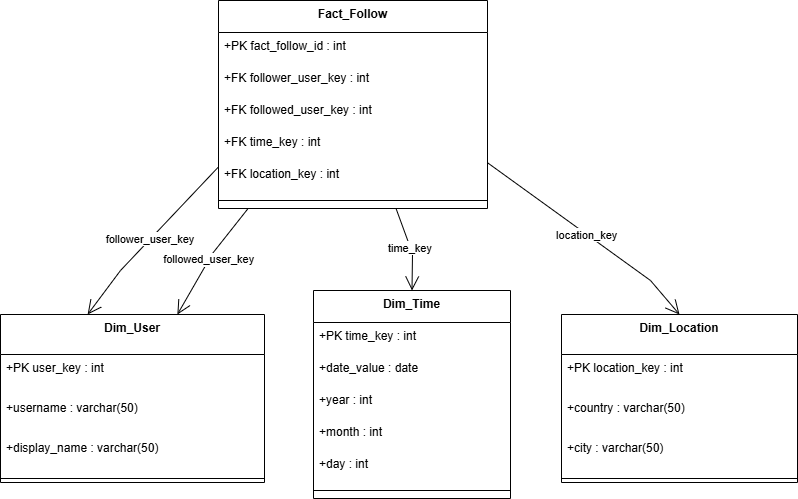

The diagram above was exported from draw.io. Its source (the exported page's mxGraphModel, read from the mxfile embedded in the PNG):
<mxGraphModel dx="1042" dy="562" grid="1" gridSize="10" guides="1" tooltips="1" connect="1" arrows="1" fold="1" page="1" pageScale="1" pageWidth="827" pageHeight="1169" math="0" shadow="0">
  <root>
    <mxCell id="0" />
    <mxCell id="1" parent="0" />
    <mxCell id="-zKR68uLlt2I9qvue7bJ-34" value="Fact_Follow" style="swimlane;fontStyle=1;align=center;verticalAlign=top;childLayout=stackLayout;horizontal=1;startSize=32;horizontalStack=0;resizeParent=1;resizeParentMax=0;resizeLast=0;collapsible=0;marginBottom=0;" vertex="1" parent="1">
      <mxGeometry x="238" y="290" width="269" height="208" as="geometry" />
    </mxCell>
    <mxCell id="-zKR68uLlt2I9qvue7bJ-35" value="+PK fact_follow_id : int" style="text;strokeColor=none;fillColor=none;align=left;verticalAlign=top;spacingLeft=4;spacingRight=4;overflow=hidden;rotatable=0;points=[[0,0.5],[1,0.5]];portConstraint=eastwest;" vertex="1" parent="-zKR68uLlt2I9qvue7bJ-34">
      <mxGeometry y="32" width="269" height="32" as="geometry" />
    </mxCell>
    <mxCell id="-zKR68uLlt2I9qvue7bJ-36" value="+FK follower_user_key : int" style="text;strokeColor=none;fillColor=none;align=left;verticalAlign=top;spacingLeft=4;spacingRight=4;overflow=hidden;rotatable=0;points=[[0,0.5],[1,0.5]];portConstraint=eastwest;" vertex="1" parent="-zKR68uLlt2I9qvue7bJ-34">
      <mxGeometry y="64" width="269" height="32" as="geometry" />
    </mxCell>
    <mxCell id="-zKR68uLlt2I9qvue7bJ-37" value="+FK followed_user_key : int" style="text;strokeColor=none;fillColor=none;align=left;verticalAlign=top;spacingLeft=4;spacingRight=4;overflow=hidden;rotatable=0;points=[[0,0.5],[1,0.5]];portConstraint=eastwest;" vertex="1" parent="-zKR68uLlt2I9qvue7bJ-34">
      <mxGeometry y="96" width="269" height="32" as="geometry" />
    </mxCell>
    <mxCell id="-zKR68uLlt2I9qvue7bJ-38" value="+FK time_key : int" style="text;strokeColor=none;fillColor=none;align=left;verticalAlign=top;spacingLeft=4;spacingRight=4;overflow=hidden;rotatable=0;points=[[0,0.5],[1,0.5]];portConstraint=eastwest;" vertex="1" parent="-zKR68uLlt2I9qvue7bJ-34">
      <mxGeometry y="128" width="269" height="32" as="geometry" />
    </mxCell>
    <mxCell id="-zKR68uLlt2I9qvue7bJ-39" value="+FK location_key : int" style="text;strokeColor=none;fillColor=none;align=left;verticalAlign=top;spacingLeft=4;spacingRight=4;overflow=hidden;rotatable=0;points=[[0,0.5],[1,0.5]];portConstraint=eastwest;" vertex="1" parent="-zKR68uLlt2I9qvue7bJ-34">
      <mxGeometry y="160" width="269" height="32" as="geometry" />
    </mxCell>
    <mxCell id="-zKR68uLlt2I9qvue7bJ-40" style="line;strokeWidth=1;fillColor=none;align=left;verticalAlign=middle;spacingTop=-1;spacingLeft=3;spacingRight=3;rotatable=0;labelPosition=right;points=[];portConstraint=eastwest;strokeColor=inherit;" vertex="1" parent="-zKR68uLlt2I9qvue7bJ-34">
      <mxGeometry y="192" width="269" height="16" as="geometry" />
    </mxCell>
    <mxCell id="-zKR68uLlt2I9qvue7bJ-41" value="Dim_User" style="swimlane;fontStyle=1;align=center;verticalAlign=top;childLayout=stackLayout;horizontal=1;startSize=40;horizontalStack=0;resizeParent=1;resizeParentMax=0;resizeLast=0;collapsible=0;marginBottom=0;" vertex="1" parent="1">
      <mxGeometry x="20" y="604" width="264" height="168" as="geometry" />
    </mxCell>
    <mxCell id="-zKR68uLlt2I9qvue7bJ-42" value="+PK user_key : int" style="text;strokeColor=none;fillColor=none;align=left;verticalAlign=top;spacingLeft=4;spacingRight=4;overflow=hidden;rotatable=0;points=[[0,0.5],[1,0.5]];portConstraint=eastwest;" vertex="1" parent="-zKR68uLlt2I9qvue7bJ-41">
      <mxGeometry y="40" width="264" height="40" as="geometry" />
    </mxCell>
    <mxCell id="-zKR68uLlt2I9qvue7bJ-44" value="+username : varchar(50)" style="text;strokeColor=none;fillColor=none;align=left;verticalAlign=top;spacingLeft=4;spacingRight=4;overflow=hidden;rotatable=0;points=[[0,0.5],[1,0.5]];portConstraint=eastwest;" vertex="1" parent="-zKR68uLlt2I9qvue7bJ-41">
      <mxGeometry y="80" width="264" height="40" as="geometry" />
    </mxCell>
    <mxCell id="-zKR68uLlt2I9qvue7bJ-45" value="+display_name : varchar(50)" style="text;strokeColor=none;fillColor=none;align=left;verticalAlign=top;spacingLeft=4;spacingRight=4;overflow=hidden;rotatable=0;points=[[0,0.5],[1,0.5]];portConstraint=eastwest;" vertex="1" parent="-zKR68uLlt2I9qvue7bJ-41">
      <mxGeometry y="120" width="264" height="40" as="geometry" />
    </mxCell>
    <mxCell id="-zKR68uLlt2I9qvue7bJ-43" style="line;strokeWidth=1;fillColor=none;align=left;verticalAlign=middle;spacingTop=-1;spacingLeft=3;spacingRight=3;rotatable=0;labelPosition=right;points=[];portConstraint=eastwest;strokeColor=inherit;" vertex="1" parent="-zKR68uLlt2I9qvue7bJ-41">
      <mxGeometry y="160" width="264" height="8" as="geometry" />
    </mxCell>
    <mxCell id="-zKR68uLlt2I9qvue7bJ-46" value="Dim_Time" style="swimlane;fontStyle=1;align=center;verticalAlign=top;childLayout=stackLayout;horizontal=1;startSize=32;horizontalStack=0;resizeParent=1;resizeParentMax=0;resizeLast=0;collapsible=0;marginBottom=0;" vertex="1" parent="1">
      <mxGeometry x="333" y="580" width="197" height="208" as="geometry" />
    </mxCell>
    <mxCell id="-zKR68uLlt2I9qvue7bJ-47" value="+PK time_key : int" style="text;strokeColor=none;fillColor=none;align=left;verticalAlign=top;spacingLeft=4;spacingRight=4;overflow=hidden;rotatable=0;points=[[0,0.5],[1,0.5]];portConstraint=eastwest;" vertex="1" parent="-zKR68uLlt2I9qvue7bJ-46">
      <mxGeometry y="32" width="197" height="32" as="geometry" />
    </mxCell>
    <mxCell id="-zKR68uLlt2I9qvue7bJ-48" value="+date_value : date" style="text;strokeColor=none;fillColor=none;align=left;verticalAlign=top;spacingLeft=4;spacingRight=4;overflow=hidden;rotatable=0;points=[[0,0.5],[1,0.5]];portConstraint=eastwest;" vertex="1" parent="-zKR68uLlt2I9qvue7bJ-46">
      <mxGeometry y="64" width="197" height="32" as="geometry" />
    </mxCell>
    <mxCell id="-zKR68uLlt2I9qvue7bJ-49" value="+year : int" style="text;strokeColor=none;fillColor=none;align=left;verticalAlign=top;spacingLeft=4;spacingRight=4;overflow=hidden;rotatable=0;points=[[0,0.5],[1,0.5]];portConstraint=eastwest;" vertex="1" parent="-zKR68uLlt2I9qvue7bJ-46">
      <mxGeometry y="96" width="197" height="32" as="geometry" />
    </mxCell>
    <mxCell id="-zKR68uLlt2I9qvue7bJ-50" value="+month : int" style="text;strokeColor=none;fillColor=none;align=left;verticalAlign=top;spacingLeft=4;spacingRight=4;overflow=hidden;rotatable=0;points=[[0,0.5],[1,0.5]];portConstraint=eastwest;" vertex="1" parent="-zKR68uLlt2I9qvue7bJ-46">
      <mxGeometry y="128" width="197" height="32" as="geometry" />
    </mxCell>
    <mxCell id="-zKR68uLlt2I9qvue7bJ-51" value="+day : int" style="text;strokeColor=none;fillColor=none;align=left;verticalAlign=top;spacingLeft=4;spacingRight=4;overflow=hidden;rotatable=0;points=[[0,0.5],[1,0.5]];portConstraint=eastwest;" vertex="1" parent="-zKR68uLlt2I9qvue7bJ-46">
      <mxGeometry y="160" width="197" height="32" as="geometry" />
    </mxCell>
    <mxCell id="-zKR68uLlt2I9qvue7bJ-52" style="line;strokeWidth=1;fillColor=none;align=left;verticalAlign=middle;spacingTop=-1;spacingLeft=3;spacingRight=3;rotatable=0;labelPosition=right;points=[];portConstraint=eastwest;strokeColor=inherit;" vertex="1" parent="-zKR68uLlt2I9qvue7bJ-46">
      <mxGeometry y="192" width="197" height="16" as="geometry" />
    </mxCell>
    <mxCell id="-zKR68uLlt2I9qvue7bJ-53" value="Dim_Location" style="swimlane;fontStyle=1;align=center;verticalAlign=top;childLayout=stackLayout;horizontal=1;startSize=40;horizontalStack=0;resizeParent=1;resizeParentMax=0;resizeLast=0;collapsible=0;marginBottom=0;" vertex="1" parent="1">
      <mxGeometry x="581" y="604" width="236" height="168" as="geometry" />
    </mxCell>
    <mxCell id="-zKR68uLlt2I9qvue7bJ-54" value="+PK location_key : int" style="text;strokeColor=none;fillColor=none;align=left;verticalAlign=top;spacingLeft=4;spacingRight=4;overflow=hidden;rotatable=0;points=[[0,0.5],[1,0.5]];portConstraint=eastwest;" vertex="1" parent="-zKR68uLlt2I9qvue7bJ-53">
      <mxGeometry y="40" width="236" height="40" as="geometry" />
    </mxCell>
    <mxCell id="-zKR68uLlt2I9qvue7bJ-56" value="+country : varchar(50)" style="text;strokeColor=none;fillColor=none;align=left;verticalAlign=top;spacingLeft=4;spacingRight=4;overflow=hidden;rotatable=0;points=[[0,0.5],[1,0.5]];portConstraint=eastwest;" vertex="1" parent="-zKR68uLlt2I9qvue7bJ-53">
      <mxGeometry y="80" width="236" height="40" as="geometry" />
    </mxCell>
    <mxCell id="-zKR68uLlt2I9qvue7bJ-57" value="+city : varchar(50)" style="text;strokeColor=none;fillColor=none;align=left;verticalAlign=top;spacingLeft=4;spacingRight=4;overflow=hidden;rotatable=0;points=[[0,0.5],[1,0.5]];portConstraint=eastwest;" vertex="1" parent="-zKR68uLlt2I9qvue7bJ-53">
      <mxGeometry y="120" width="236" height="40" as="geometry" />
    </mxCell>
    <mxCell id="-zKR68uLlt2I9qvue7bJ-55" style="line;strokeWidth=1;fillColor=none;align=left;verticalAlign=middle;spacingTop=-1;spacingLeft=3;spacingRight=3;rotatable=0;labelPosition=right;points=[];portConstraint=eastwest;strokeColor=inherit;" vertex="1" parent="-zKR68uLlt2I9qvue7bJ-53">
      <mxGeometry y="160" width="236" height="8" as="geometry" />
    </mxCell>
    <mxCell id="-zKR68uLlt2I9qvue7bJ-58" value="follower_user_key" style="curved=0;startArrow=none;endArrow=open;endSize=12;exitX=0;exitY=0.8;entryX=0.33;entryY=0;rounded=0;" edge="1" parent="1" source="-zKR68uLlt2I9qvue7bJ-34" target="-zKR68uLlt2I9qvue7bJ-41">
      <mxGeometry relative="1" as="geometry">
        <Array as="points">
          <mxPoint x="140" y="560" />
        </Array>
      </mxGeometry>
    </mxCell>
    <mxCell id="-zKR68uLlt2I9qvue7bJ-59" value="followed_user_key" style="curved=0;startArrow=none;endArrow=open;endSize=12;exitX=0.11;exitY=1;entryX=0.67;entryY=0;rounded=0;" edge="1" parent="1" source="-zKR68uLlt2I9qvue7bJ-34" target="-zKR68uLlt2I9qvue7bJ-41">
      <mxGeometry relative="1" as="geometry">
        <Array as="points">
          <mxPoint x="232" y="543" />
        </Array>
      </mxGeometry>
    </mxCell>
    <mxCell id="-zKR68uLlt2I9qvue7bJ-60" value="time_key" style="curved=0;startArrow=none;endArrow=open;endSize=12;exitX=0.66;exitY=1;entryX=0.5;entryY=0;rounded=0;" edge="1" parent="1" source="-zKR68uLlt2I9qvue7bJ-34" target="-zKR68uLlt2I9qvue7bJ-46">
      <mxGeometry relative="1" as="geometry">
        <Array as="points">
          <mxPoint x="432" y="543" />
        </Array>
      </mxGeometry>
    </mxCell>
    <mxCell id="-zKR68uLlt2I9qvue7bJ-61" value="location_key" style="curved=0;startArrow=none;endArrow=open;endSize=12;exitX=1;exitY=0.78;entryX=0.5;entryY=0;rounded=0;" edge="1" parent="1" source="-zKR68uLlt2I9qvue7bJ-34" target="-zKR68uLlt2I9qvue7bJ-53">
      <mxGeometry relative="1" as="geometry">
        <Array as="points">
          <mxPoint x="670" y="570" />
        </Array>
      </mxGeometry>
    </mxCell>
  </root>
</mxGraphModel>